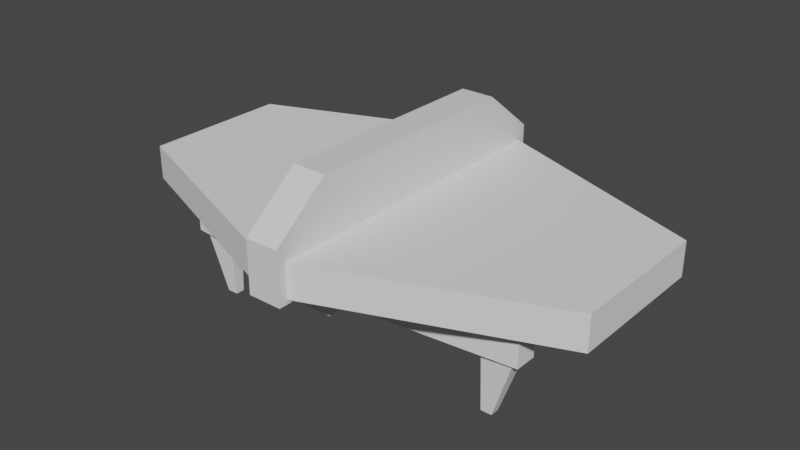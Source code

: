# Source: Centipede_Segment.blend  (saved by Blender 3.6.11; exported with 4.5.12 LTS)
import bpy
from mathutils import Matrix  # noqa: F401  (used for matrix-valued properties, if any)

bpy.ops.wm.read_factory_settings(use_empty=True)
scene = bpy.context.scene
scene.name = 'Scene'

# ---- collections
col_collection = bpy.data.collections.new('Collection'); scene.collection.children.link(col_collection)

# ---- materials (node trees are filled in below, after node groups)
mat_material = bpy.data.materials.new('Material')
mat_material.alpha_threshold = 0.0
mat_material.use_transparent_shadow = False
mat_material.roughness = 0.5
mat_material.line_color = (0.0, 0.0, 0.0, 1.0)

# ---- material node trees
mat_material.use_nodes = True; mat_material.node_tree.nodes.clear()
_N = mat_material.node_tree.nodes; _L = mat_material.node_tree.links
n0 = _N.new('ShaderNodeOutputMaterial'); n0.name = 'Material Output'; n0.location = (300, 300)
n1 = _N.new('ShaderNodeBsdfPrincipled'); n1.name = 'Principled BSDF'; n1.location = (10, 300)
n1.distribution = 'GGX'
n1.subsurface_method = 'RANDOM_WALK_SKIN'
n1.inputs[3].default_value = 1.45
n1.inputs[27].default_value = (0.0, 0.0, 0.0, 1.0)
n1.inputs[28].default_value = 1.0
_L.new(n1.outputs[0], n0.inputs[0])
n0.is_active_output = True

# ---- world
world_world = bpy.data.worlds.new('World'); scene.world = world_world
world_world.use_nodes = True; world_world.node_tree.nodes.clear()
_N = world_world.node_tree.nodes; _L = world_world.node_tree.links
n0 = _N.new('ShaderNodeOutputWorld'); n0.name = 'World Output'; n0.location = (300, 300)
n1 = _N.new('ShaderNodeBackground'); n1.name = 'Background'; n1.location = (10, 300)
n1.inputs[0].default_value = (0.05088, 0.05088, 0.05088, 1.0)
_L.new(n1.outputs[0], n0.inputs[0])
n0.is_active_output = True
world_world.color = (0.05088, 0.05088, 0.05088)
world_world.use_sun_shadow = False
world_world.sun_shadow_jitter_overblur = 0.0

# ---- meshes
me_cube = bpy.data.meshes.new('Cube')
me_cube.from_pydata([(0.25, 2.5, 2.13), (0.25, 2.5, 1.359), (0.25, -2.5, 2.13), (0.25, -2.5, 1.359), (-0.25, 2.5, 2.13), (-0.25, 2.5, 1.359), (-0.25, -2.5, 2.13), (-0.25, -2.5, 1.359), (-0.25, 1.667, 1.359), (-0.25, -1.667, 1.359), (0.25, 1.667, 2.794), (0.25, -1.667, 2.794), (-0.25, -1.667, 2.794), (-0.25, 1.667, 2.794), (0.25, -1.667, 1.359), (0.25, 1.667, 1.359), (-0.25, 1.667, 0.8594), (-0.25, -1.667, 0.8594), (0.25, -1.667, 0.8594), (0.25, 1.667, 0.8594)], [], [(11, 12, 6, 2), (3, 2, 6, 7), (8, 13, 4, 5), (9, 14, 3, 7), (14, 11, 2, 3), (5, 4, 0, 1), (1, 0, 10, 15), (15, 10, 11, 14), (5, 1, 15, 8), (14, 9, 17, 18), (7, 6, 12, 9), (9, 12, 13, 8), (0, 4, 13, 10), (10, 13, 12, 11), (16, 19, 18, 17), (15, 14, 18, 19), (9, 8, 16, 17), (8, 15, 19, 16)])
_uv = me_cube.uv_layers.new(name='UVMap')
_uv.uv.foreach_set('vector', [0.625, 0.6667, 0.875, 0.6667, 0.875, 0.75, 0.625, 0.75, 0.375, 0.75, 0.625, 0.75, 0.625, 1.0, 0.375, 1.0, 0.375, 0.1667, 0.625, 0.1667, 0.625, 0.25, 0.375, 0.25, 0.125, 0.6667, 0.375, 0.6667, 0.375, 0.75, 0.125, 0.75, 0.375, 0.6667, 0.625, 0.6667, 0.625, 0.75, 0.375, 0.75, 0.375, 0.25, 0.625, 0.25, 0.625, 0.5, 0.375, 0.5, 0.375, 0.5, 0.625, 0.5, 0.625, 0.5833, 0.375, 0.5833, 0.375, 0.5833, 0.625, 0.5833, 0.625, 0.6667, 0.375, 0.6667, 0.125, 0.5, 0.375, 0.5, 0.375, 0.5833, 0.125, 0.5833, 0.375, 0.6667, 0.125, 0.6667, 0.125, 0.6667, 0.375, 0.6667, 0.375, 0.0, 0.625, 0.0, 0.625, 0.08333, 0.375, 0.08333, 0.375, 0.08333, 0.625, 0.08333, 0.625, 0.1667, 0.375, 0.1667, 0.625, 0.5, 0.875, 0.5, 0.875, 0.5833, 0.625, 0.5833, 0.625, 0.5833, 0.875, 0.5833, 0.875, 0.6667, 0.625, 0.6667, 0.125, 0.5833, 0.375, 0.5833, 0.375, 0.6667, 0.125, 0.6667, 0.375, 0.5833, 0.375, 0.6667, 0.375, 0.6667, 0.375, 0.5833, 0.375, 0.08333, 0.375, 0.1667, 0.375, 0.1667, 0.375, 0.08333, 0.125, 0.5833, 0.375, 0.5833, 0.375, 0.5833, 0.125, 0.5833])
me_cube.materials.append(mat_material)
me_cube.use_mirror_vertex_groups = False
me_cube.update()
me_cube_001 = bpy.data.meshes.new('Cube.001')
me_cube_001.from_pydata([(-3.56, -1.091, 1.426), (-3.56, -1.091, 1.926), (-3.56, 1.091, 1.426), (-3.56, 1.091, 1.926), (-0.1558, -2.409, 1.426), (-0.1558, -2.409, 1.926), (-0.1558, 2.409, 1.426), (-0.1558, 2.409, 1.926)], [], [(0, 1, 3, 2), (2, 3, 7, 6), (6, 7, 5, 4), (4, 5, 1, 0), (2, 6, 4, 0), (7, 3, 1, 5)])
_uv = me_cube_001.uv_layers.new(name='UVMap')
_uv.uv.foreach_set('vector', [0.375, 0.0, 0.625, 0.0, 0.625, 0.25, 0.375, 0.25, 0.375, 0.25, 0.625, 0.25, 0.625, 0.5, 0.375, 0.5, 0.375, 0.5, 0.625, 0.5, 0.625, 0.75, 0.375, 0.75, 0.375, 0.75, 0.625, 0.75, 0.625, 1.0, 0.375, 1.0, 0.125, 0.5, 0.375, 0.5, 0.375, 0.75, 0.125, 0.75, 0.625, 0.5, 0.875, 0.5, 0.875, 0.75, 0.625, 0.75])
me_cube_001.update()
me_cube_002 = bpy.data.meshes.new('Cube.002')
me_cube_002.from_pydata([(-2.722, 0.8357, 0.8872), (-2.722, 0.8357, 1.387), (-2.722, 1.164, 0.8872), (-2.722, 1.164, 1.387), (-0.1049, 0.602, 0.8872), (-0.1049, 0.602, 1.387), (-0.1049, 1.398, 0.8872), (-0.1049, 1.398, 1.387)], [], [(2, 3, 7, 6), (6, 7, 5, 4), (4, 5, 1, 0), (2, 6, 4, 0), (7, 3, 1, 5), (2, 0, 1, 3)])
_uv = me_cube_002.uv_layers.new(name='UVMap')
_uv.uv.foreach_set('vector', [0.375, 0.25, 0.625, 0.25, 0.625, 0.5, 0.375, 0.5, 0.375, 0.5, 0.625, 0.5, 0.625, 0.75, 0.375, 0.75, 0.375, 0.75, 0.625, 0.75, 0.625, 1.0, 0.375, 1.0, 0.125, 0.5, 0.375, 0.5, 0.375, 0.75, 0.125, 0.75, 0.625, 0.5, 0.875, 0.5, 0.875, 0.75, 0.625, 0.75, 0.375, 0.25, 0.375, 1.0, 0.875, 0.75, 0.625, 0.25])
me_cube_002.update()
me_cube_004 = bpy.data.meshes.new('Cube.004')
me_cube_004.from_pydata([(-2.164, 0.8842, 1.0), (-2.164, 1.116, 1.0), (-2.664, 0.8842, 1.0), (-2.664, 1.116, 1.0), (-2.164, 1.066, 0.0002519), (-2.164, 0.9343, 0.0002519), (-2.326, 1.066, 0.0002519), (-2.326, 0.9343, 0.0002519)], [], [(0, 1, 3, 2), (2, 7, 5, 0), (1, 4, 6, 3), (4, 5, 7, 6), (2, 3, 6, 7), (0, 5, 4, 1)])
_uv = me_cube_004.uv_layers.new(name='UVMap')
_uv.uv.foreach_set('vector', [0.875, 0.75, 0.875, 0.5, 0.875, 0.5, 0.875, 0.75, 0.875, 0.75, 0.125, 0.75, 0.125, 0.75, 0.875, 0.75, 0.875, 0.5, 0.125, 0.5, 0.125, 0.5, 0.875, 0.5, 0.125, 0.5, 0.125, 0.75, 0.125, 0.75, 0.125, 0.5, 0.875, 0.75, 0.875, 0.5, 0.125, 0.5, 0.125, 0.75, 0.875, 0.75, 0.125, 0.75, 0.125, 0.5, 0.875, 0.5])
me_cube_004.update()
me_cube_007 = bpy.data.meshes.new('Cube.007')
me_cube_007.from_pydata([(2.164, 0.8842, 1.0), (2.164, 1.116, 1.0), (2.664, 0.8842, 1.0), (2.164, 0.9343, 0.0002519), (2.164, 1.066, 0.0002519), (2.326, 0.9343, 0.0002519), (2.326, 1.066, 0.0002519), (2.664, 1.116, 1.0)], [], [(0, 1, 4, 3), (0, 2, 7, 1), (2, 0, 3, 5), (4, 6, 5, 3), (2, 5, 6, 7), (1, 7, 6, 4)])
_uv = me_cube_007.uv_layers.new(name='UVMap')
_uv.uv.foreach_set('vector', [0.875, 0.75, 0.875, 0.5, 0.125, 0.5, 0.125, 0.75, 0.875, 0.75, 0.875, 0.75, 0.875, 0.5, 0.875, 0.5, 0.875, 0.75, 0.875, 0.75, 0.125, 0.75, 0.125, 0.75, 0.125, 0.5, 0.125, 0.5, 0.125, 0.75, 0.125, 0.75, 0.875, 0.75, 0.125, 0.75, 0.125, 0.5, 0.875, 0.5, 0.875, 0.5, 0.875, 0.5, 0.125, 0.5, 0.125, 0.5])
me_cube_007.update()
me_cube_008 = bpy.data.meshes.new('Cube.008')
me_cube_008.from_pydata([(-2.164, -0.8842, 1.0), (-2.164, -1.116, 1.0), (-2.664, -0.8842, 1.0), (-2.164, -0.9343, 0.0002519), (-2.164, -1.066, 0.0002519), (-2.326, -0.9343, 0.0002519), (-2.326, -1.066, 0.0002519), (-2.664, -1.116, 1.0)], [], [(0, 1, 4, 3), (0, 2, 7, 1), (2, 0, 3, 5), (4, 6, 5, 3), (2, 5, 6, 7), (1, 7, 6, 4)])
_uv = me_cube_008.uv_layers.new(name='UVMap')
_uv.uv.foreach_set('vector', [0.875, 0.75, 0.875, 0.5, 0.125, 0.5, 0.125, 0.75, 0.875, 0.75, 0.875, 0.75, 0.875, 0.5, 0.875, 0.5, 0.875, 0.75, 0.875, 0.75, 0.125, 0.75, 0.125, 0.75, 0.125, 0.5, 0.125, 0.5, 0.125, 0.75, 0.125, 0.75, 0.875, 0.75, 0.125, 0.75, 0.125, 0.5, 0.875, 0.5, 0.875, 0.5, 0.875, 0.5, 0.125, 0.5, 0.125, 0.5])
me_cube_008.update()
me_cube_009 = bpy.data.meshes.new('Cube.009')
me_cube_009.from_pydata([(2.164, -0.8842, 1.0), (2.164, -1.116, 1.0), (2.664, -0.8842, 1.0), (2.164, -0.9343, 0.0002519), (2.164, -1.066, 0.0002519), (2.326, -0.9343, 0.0002519), (2.326, -1.066, 0.0002519), (2.664, -1.116, 1.0)], [], [(0, 3, 4, 1), (0, 1, 7, 2), (2, 5, 3, 0), (4, 3, 5, 6), (2, 7, 6, 5), (1, 4, 6, 7)])
_uv = me_cube_009.uv_layers.new(name='UVMap')
_uv.uv.foreach_set('vector', [0.875, 0.75, 0.125, 0.75, 0.125, 0.5, 0.875, 0.5, 0.875, 0.75, 0.875, 0.5, 0.875, 0.5, 0.875, 0.75, 0.875, 0.75, 0.125, 0.75, 0.125, 0.75, 0.875, 0.75, 0.125, 0.5, 0.125, 0.75, 0.125, 0.75, 0.125, 0.5, 0.875, 0.75, 0.875, 0.5, 0.125, 0.5, 0.125, 0.75, 0.875, 0.5, 0.125, 0.5, 0.125, 0.5, 0.875, 0.5])
me_cube_009.update()
me_cube_010 = bpy.data.meshes.new('Cube.010')
me_cube_010.from_pydata([(2.722, 0.8357, 0.8872), (2.722, 1.164, 0.8872), (2.722, 0.8357, 1.387), (0.1049, 0.602, 0.8872), (0.1049, 1.398, 0.8872), (0.1049, 0.602, 1.387), (0.1049, 1.398, 1.387), (2.722, 1.164, 1.387)], [], [(1, 7, 2, 0), (1, 0, 3, 4), (3, 0, 2, 5), (4, 3, 5, 6), (6, 5, 2, 7), (1, 4, 6, 7)])
_uv = me_cube_010.uv_layers.new(name='UVMap')
_uv.uv.foreach_set('vector', [0.375, 0.25, 0.625, 0.25, 0.875, 0.75, 0.375, 1.0, 0.125, 0.5, 0.125, 0.75, 0.375, 0.75, 0.375, 0.5, 0.375, 0.75, 0.375, 1.0, 0.625, 1.0, 0.625, 0.75, 0.375, 0.5, 0.375, 0.75, 0.625, 0.75, 0.625, 0.5, 0.625, 0.5, 0.625, 0.75, 0.875, 0.75, 0.875, 0.5, 0.375, 0.25, 0.375, 0.5, 0.625, 0.5, 0.625, 0.25])
me_cube_010.update()
me_cube_011 = bpy.data.meshes.new('Cube.011')
me_cube_011.from_pydata([(-2.722, -0.8357, 0.8872), (-2.722, -1.164, 0.8872), (-2.722, -0.8357, 1.387), (-0.1049, -0.602, 0.8872), (-0.1049, -1.398, 0.8872), (-0.1049, -0.602, 1.387), (-0.1049, -1.398, 1.387), (-2.722, -1.164, 1.387)], [], [(1, 7, 2, 0), (1, 0, 3, 4), (3, 0, 2, 5), (4, 3, 5, 6), (6, 5, 2, 7), (1, 4, 6, 7)])
_uv = me_cube_011.uv_layers.new(name='UVMap')
_uv.uv.foreach_set('vector', [0.375, 0.25, 0.625, 0.25, 0.875, 0.75, 0.375, 1.0, 0.125, 0.5, 0.125, 0.75, 0.375, 0.75, 0.375, 0.5, 0.375, 0.75, 0.375, 1.0, 0.625, 1.0, 0.625, 0.75, 0.375, 0.5, 0.375, 0.75, 0.625, 0.75, 0.625, 0.5, 0.625, 0.5, 0.625, 0.75, 0.875, 0.75, 0.875, 0.5, 0.375, 0.25, 0.375, 0.5, 0.625, 0.5, 0.625, 0.25])
me_cube_011.update()
me_cube_012 = bpy.data.meshes.new('Cube.012')
me_cube_012.from_pydata([(2.722, -0.8357, 0.8872), (2.722, -1.164, 0.8872), (2.722, -0.8357, 1.387), (0.1049, -0.602, 0.8872), (0.1049, -1.398, 0.8872), (0.1049, -0.602, 1.387), (0.1049, -1.398, 1.387), (2.722, -1.164, 1.387)], [], [(1, 0, 2, 7), (1, 4, 3, 0), (3, 5, 2, 0), (4, 6, 5, 3), (6, 7, 2, 5), (1, 7, 6, 4)])
_uv = me_cube_012.uv_layers.new(name='UVMap')
_uv.uv.foreach_set('vector', [0.375, 0.25, 0.375, 1.0, 0.875, 0.75, 0.625, 0.25, 0.125, 0.5, 0.375, 0.5, 0.375, 0.75, 0.125, 0.75, 0.375, 0.75, 0.625, 0.75, 0.625, 1.0, 0.375, 1.0, 0.375, 0.5, 0.625, 0.5, 0.625, 0.75, 0.375, 0.75, 0.625, 0.5, 0.875, 0.5, 0.875, 0.75, 0.625, 0.75, 0.375, 0.25, 0.625, 0.25, 0.625, 0.5, 0.375, 0.5])
me_cube_012.update()
me_cube_013 = bpy.data.meshes.new('Cube.013')
me_cube_013.from_pydata([(3.56, -1.091, 1.426), (3.56, 1.091, 1.426), (3.56, -1.091, 1.926), (0.1558, -2.409, 1.426), (0.1558, 2.409, 1.426), (0.1558, -2.409, 1.926), (0.1558, 2.409, 1.926), (3.56, 1.091, 1.926)], [], [(1, 0, 3, 4), (0, 1, 7, 2), (3, 0, 2, 5), (4, 3, 5, 6), (6, 5, 2, 7), (1, 4, 6, 7)])
_uv = me_cube_013.uv_layers.new(name='UVMap')
_uv.uv.foreach_set('vector', [0.125, 0.5, 0.125, 0.75, 0.375, 0.75, 0.375, 0.5, 0.375, 0.0, 0.375, 0.25, 0.625, 0.25, 0.625, 0.0, 0.375, 0.75, 0.375, 1.0, 0.625, 1.0, 0.625, 0.75, 0.375, 0.5, 0.375, 0.75, 0.625, 0.75, 0.625, 0.5, 0.625, 0.5, 0.625, 0.75, 0.875, 0.75, 0.875, 0.5, 0.375, 0.25, 0.375, 0.5, 0.625, 0.5, 0.625, 0.25])
me_cube_013.update()
arm_rig = bpy.data.armatures.new('Rig')  # bones are not reproduced

# ---- objects
ob_spine = bpy.data.objects.new('Spine', me_cube)
ob_armourplate_l = bpy.data.objects.new('ArmourPlate L', me_cube_001)
ob_innerleg_l_f = bpy.data.objects.new('InnerLeg L F', me_cube_002)
ob_outerleg_l_f = bpy.data.objects.new('OuterLeg L F', me_cube_004)
ob_outerleg_r_f = bpy.data.objects.new('OuterLeg R F', me_cube_007)
ob_outerleg_l_b = bpy.data.objects.new('OuterLeg L B', me_cube_008)
ob_outerleg_r_b = bpy.data.objects.new('OuterLeg R B', me_cube_009)
ob_innerleg_r_f = bpy.data.objects.new('InnerLeg R F', me_cube_010)
ob_innerleg_l_b = bpy.data.objects.new('InnerLeg L B', me_cube_011)
ob_innerleg_r_b = bpy.data.objects.new('InnerLeg R B', me_cube_012)
ob_armature = bpy.data.objects.new('Armature', arm_rig)
ob_armourplate_r = bpy.data.objects.new('ArmourPlate R', me_cube_013)

# ---- transforms, parenting, visibility, modifiers, constraints
ob_spine.location = (0.0, 0.0, 0.0)
ob_spine.lock_rotations_4d = False
ob_spine.empty_display_type = 'ARROWS'
ob_spine.lineart.crease_threshold = 0.0
_vg = ob_spine.vertex_groups.new(name='Spine')
for _i, _w in zip([0, 1, 2, 3, 4, 5, 6, 7, 8, 9, 10, 11, 12, 13, 14, 15, 16, 17, 18, 19], [1.0, 1.0, 0.9876, 0.9999, 1.0, 0.9999, 0.9816, 0.9992, 0.9997, 1.0, 0.9999, 1.0, 1.0, 0.9999, 1.0, 1.0, 1.0, 1.0, 1.0, 1.0]): _vg.add([_i], _w, 'REPLACE')
_m = ob_spine.modifiers.new('Armature', 'ARMATURE')
_m.object = ob_armature
ob_armourplate_l.location = (0.0, 0.0, 0.0)
_vg = ob_armourplate_l.vertex_groups.new(name='Wing L')
for _i, _w in zip([0, 1, 2, 3, 4, 5, 6, 7], [1.0, 0.9999, 1.0, 0.9999, 0.9999, 0.9988, 1.0, 1.0]): _vg.add([_i], _w, 'REPLACE')
_m = ob_armourplate_l.modifiers.new('Armature', 'ARMATURE')
_m.object = ob_armature
ob_innerleg_l_f.location = (0.0, 0.0, 0.0)
_vg = ob_innerleg_l_f.vertex_groups.new(name='InnerLeg L F')
for _i, _w in zip([0, 1, 2, 3, 4, 5, 6, 7], [0.9988, 0.9996, 0.9996, 1.0, 0.9993, 0.9987, 0.9973, 0.9998]): _vg.add([_i], _w, 'REPLACE')
_m = ob_innerleg_l_f.modifiers.new('Armature', 'ARMATURE')
_m.object = ob_armature
ob_outerleg_l_f.location = (0.0, 0.0, 0.0)
_vg = ob_outerleg_l_f.vertex_groups.new(name='OuterLeg L F')
for _i, _w in zip([0, 1, 2, 3, 4, 5, 6, 7], [0.9999, 0.9997, 0.9996, 0.9998, 1.0, 1.0, 1.0, 1.0]): _vg.add([_i], _w, 'REPLACE')
_m = ob_outerleg_l_f.modifiers.new('Armature', 'ARMATURE')
_m.object = ob_armature
ob_outerleg_r_f.location = (0.0, 0.0, 0.0)
_vg = ob_outerleg_r_f.vertex_groups.new(name='OuterLeg R F')
for _i, _w in zip([0, 1, 2, 3, 4, 5, 6, 7], [1.0, 1.0, 1.0, 0.978, 1.0, 0.9994, 0.9998, 1.0]): _vg.add([_i], _w, 'REPLACE')
_m = ob_outerleg_r_f.modifiers.new('Armature', 'ARMATURE')
_m.object = ob_armature
ob_outerleg_l_b.location = (0.0, 0.0, 0.0)
_vg = ob_outerleg_l_b.vertex_groups.new(name='OuterLeg L B')
for _i, _w in zip([0, 1, 2, 3, 4, 5, 6, 7], [0.9997, 1.0, 0.9966, 1.0, 1.0, 0.9999, 1.0, 0.9841]): _vg.add([_i], _w, 'REPLACE')
_m = ob_outerleg_l_b.modifiers.new('Armature', 'ARMATURE')
_m.object = ob_armature
ob_outerleg_r_b.location = (0.0, 0.0, 0.0)
_vg = ob_outerleg_r_b.vertex_groups.new(name='OuterLeg R B')
for _i, _w in zip([0, 1, 2, 3, 4, 5, 6, 7], [1.0, 0.9999, 0.9999, 1.0, 1.0, 1.0, 1.0, 1.0]): _vg.add([_i], _w, 'REPLACE')
_m = ob_outerleg_r_b.modifiers.new('Armature', 'ARMATURE')
_m.object = ob_armature
ob_innerleg_r_f.location = (0.0, 0.0, 0.0)
_vg = ob_innerleg_r_f.vertex_groups.new(name='InnerLeg R F')
for _i, _w in zip([0, 1, 2, 3, 4, 5, 6, 7], [0.9998, 0.9999, 0.9999, 1.0, 0.9999, 0.9704, 0.984, 1.0]): _vg.add([_i], _w, 'REPLACE')
_m = ob_innerleg_r_f.modifiers.new('Armature', 'ARMATURE')
_m.object = ob_armature
ob_innerleg_l_b.location = (0.0, 0.0, 0.0)
_vg = ob_innerleg_l_b.vertex_groups.new(name='InnerLeg L B')
for _i, _w in zip([0, 1, 2, 3, 4, 5, 6, 7], [1.0, 0.9998, 1.0, 0.9992, 1.0, 0.9991, 0.9991, 1.0]): _vg.add([_i], _w, 'REPLACE')
_m = ob_innerleg_l_b.modifiers.new('Armature', 'ARMATURE')
_m.object = ob_armature
ob_innerleg_r_b.location = (0.0, 0.0, 0.0)
_vg = ob_innerleg_r_b.vertex_groups.new(name='InnerLeg R B')
for _i, _w in zip([0, 1, 2, 3, 4, 5, 6, 7], [0.9996, 1.0, 0.9923, 1.0, 1.0, 0.9889, 0.9999, 0.9999]): _vg.add([_i], _w, 'REPLACE')
_m = ob_innerleg_r_b.modifiers.new('Armature', 'ARMATURE')
_m.object = ob_armature
ob_armature.location = (0.0, 0.0, 0.0)
ob_armourplate_r.location = (0.0, 0.0, 0.0)
_vg = ob_armourplate_r.vertex_groups.new(name='Wing R')
for _i, _w in zip([0, 1, 2, 3, 4, 5, 6, 7], [1.0, 0.9924, 1.0, 0.9999, 1.0, 1.0, 0.9993, 1.0]): _vg.add([_i], _w, 'REPLACE')
_m = ob_armourplate_r.modifiers.new('Armature', 'ARMATURE')
_m.object = ob_armature

# ---- collection membership
col_collection.objects.link(ob_spine)
col_collection.objects.link(ob_armourplate_l)
col_collection.objects.link(ob_innerleg_l_f)
col_collection.objects.link(ob_outerleg_l_f)
col_collection.objects.link(ob_outerleg_r_f)
col_collection.objects.link(ob_outerleg_l_b)
col_collection.objects.link(ob_outerleg_r_b)
col_collection.objects.link(ob_innerleg_r_f)
col_collection.objects.link(ob_innerleg_l_b)
col_collection.objects.link(ob_innerleg_r_b)
col_collection.objects.link(ob_armature)
col_collection.objects.link(ob_armourplate_r)

# ---- scene / render settings (as saved in the file)
scene.frame_start = 1; scene.frame_end = 250; scene.frame_set(1)
scene.render.engine = 'BLENDER_EEVEE_NEXT'
scene.cycles.sampling_pattern = 'TABULATED_SOBOL'
scene.view_settings.view_transform = 'Filmic'
bpy.context.view_layer.update()

# ---- added for rendering (the .blend has no active camera and no usable light): camera, sun
cam_auto = bpy.data.cameras.new('AutoCamera')
cam_auto.lens = 50.0
cam_auto.sensor_width = 36.0
cam_auto.clip_end = 1000.0
ob_auto_camera = bpy.data.objects.new('AutoCamera', cam_auto)
scene.collection.objects.link(ob_auto_camera)
ob_auto_camera.location = (8.45465, -10.1456, 8.16063)
ob_auto_camera.rotation_euler = (1.09748, -7.21219e-08, 0.694738)
scene.camera = ob_auto_camera
light_auto_sun = bpy.data.lights.new('AutoSun', 'SUN')
light_auto_sun.energy = 3.0
light_auto_sun.angle = 0.0523599
ob_auto_sun = bpy.data.objects.new('AutoSun', light_auto_sun)
scene.collection.objects.link(ob_auto_sun)
ob_auto_sun.rotation_euler = (0.872665, 0.174533, 0.523599)
bpy.context.view_layer.update()
